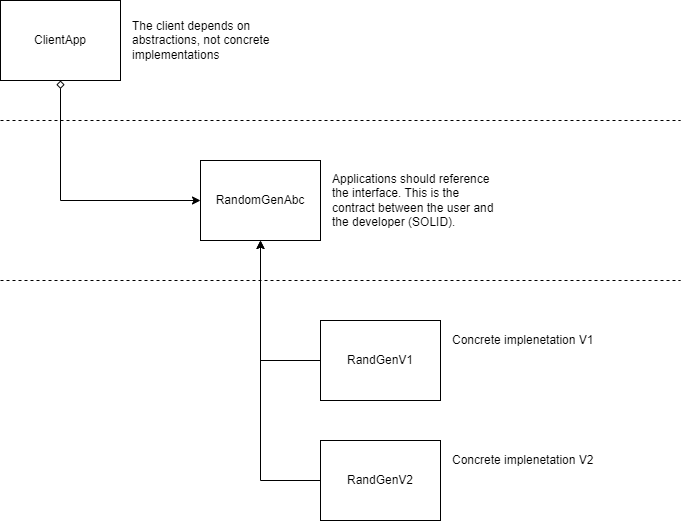

The diagram above was exported from draw.io. Its source (the exported page's mxGraphModel, read from the mxfile embedded in the PNG):
<mxGraphModel dx="1098" dy="948" grid="1" gridSize="10" guides="1" tooltips="1" connect="1" arrows="1" fold="1" page="1" pageScale="1" pageWidth="850" pageHeight="1100" math="0" shadow="0">
  <root>
    <mxCell id="0" />
    <mxCell id="1" parent="0" />
    <mxCell id="6hUIdjtwACoVuRi8S36C-1" value="RandomGenAbc" style="rounded=0;whiteSpace=wrap;html=1;" vertex="1" parent="1">
      <mxGeometry x="240" y="200" width="120" height="80" as="geometry" />
    </mxCell>
    <mxCell id="6hUIdjtwACoVuRi8S36C-6" style="edgeStyle=orthogonalEdgeStyle;rounded=0;orthogonalLoop=1;jettySize=auto;html=1;entryX=0.5;entryY=1;entryDx=0;entryDy=0;exitX=0;exitY=0.5;exitDx=0;exitDy=0;" edge="1" parent="1" source="6hUIdjtwACoVuRi8S36C-2" target="6hUIdjtwACoVuRi8S36C-1">
      <mxGeometry relative="1" as="geometry" />
    </mxCell>
    <mxCell id="6hUIdjtwACoVuRi8S36C-2" value="RandGenV1" style="rounded=0;whiteSpace=wrap;html=1;" vertex="1" parent="1">
      <mxGeometry x="360" y="360" width="120" height="80" as="geometry" />
    </mxCell>
    <mxCell id="6hUIdjtwACoVuRi8S36C-7" style="edgeStyle=orthogonalEdgeStyle;rounded=0;orthogonalLoop=1;jettySize=auto;html=1;entryX=0.5;entryY=1;entryDx=0;entryDy=0;exitX=0;exitY=0.5;exitDx=0;exitDy=0;" edge="1" parent="1" source="6hUIdjtwACoVuRi8S36C-4" target="6hUIdjtwACoVuRi8S36C-1">
      <mxGeometry relative="1" as="geometry" />
    </mxCell>
    <mxCell id="6hUIdjtwACoVuRi8S36C-4" value="RandGenV2" style="rounded=0;whiteSpace=wrap;html=1;" vertex="1" parent="1">
      <mxGeometry x="360" y="480" width="120" height="80" as="geometry" />
    </mxCell>
    <mxCell id="6hUIdjtwACoVuRi8S36C-8" value="Applications should reference the interface. This is the contract between the user and the developer (SOLID)." style="text;html=1;strokeColor=none;fillColor=none;align=left;verticalAlign=middle;whiteSpace=wrap;rounded=0;" vertex="1" parent="1">
      <mxGeometry x="370" y="200" width="170" height="80" as="geometry" />
    </mxCell>
    <mxCell id="6hUIdjtwACoVuRi8S36C-9" value="Concrete implenetation V1" style="text;html=1;strokeColor=none;fillColor=none;align=left;verticalAlign=middle;whiteSpace=wrap;rounded=0;" vertex="1" parent="1">
      <mxGeometry x="490" y="360" width="170" height="40" as="geometry" />
    </mxCell>
    <mxCell id="6hUIdjtwACoVuRi8S36C-10" value="Concrete implenetation V2" style="text;html=1;strokeColor=none;fillColor=none;align=left;verticalAlign=middle;whiteSpace=wrap;rounded=0;" vertex="1" parent="1">
      <mxGeometry x="490" y="480" width="170" height="40" as="geometry" />
    </mxCell>
    <mxCell id="6hUIdjtwACoVuRi8S36C-13" style="edgeStyle=orthogonalEdgeStyle;rounded=0;orthogonalLoop=1;jettySize=auto;html=1;entryX=0;entryY=0.5;entryDx=0;entryDy=0;exitX=0.5;exitY=1;exitDx=0;exitDy=0;startArrow=diamond;startFill=0;" edge="1" parent="1" source="6hUIdjtwACoVuRi8S36C-11" target="6hUIdjtwACoVuRi8S36C-1">
      <mxGeometry relative="1" as="geometry" />
    </mxCell>
    <mxCell id="6hUIdjtwACoVuRi8S36C-11" value="ClientApp" style="rounded=0;whiteSpace=wrap;html=1;" vertex="1" parent="1">
      <mxGeometry x="40" y="40" width="120" height="80" as="geometry" />
    </mxCell>
    <mxCell id="6hUIdjtwACoVuRi8S36C-14" value="" style="endArrow=none;dashed=1;html=1;rounded=0;" edge="1" parent="1">
      <mxGeometry width="50" height="50" relative="1" as="geometry">
        <mxPoint x="40" y="320" as="sourcePoint" />
        <mxPoint x="720" y="320" as="targetPoint" />
      </mxGeometry>
    </mxCell>
    <mxCell id="6hUIdjtwACoVuRi8S36C-15" value="" style="endArrow=none;dashed=1;html=1;rounded=0;" edge="1" parent="1">
      <mxGeometry width="50" height="50" relative="1" as="geometry">
        <mxPoint x="40" y="160" as="sourcePoint" />
        <mxPoint x="720" y="160" as="targetPoint" />
      </mxGeometry>
    </mxCell>
    <mxCell id="6hUIdjtwACoVuRi8S36C-16" value="The client depends on abstractions, not concrete implementations" style="text;html=1;strokeColor=none;fillColor=none;align=left;verticalAlign=middle;whiteSpace=wrap;rounded=0;" vertex="1" parent="1">
      <mxGeometry x="170" y="40" width="170" height="80" as="geometry" />
    </mxCell>
  </root>
</mxGraphModel>